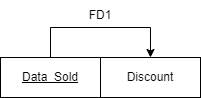

The diagram above was exported from draw.io. Its source (the exported page's mxGraphModel, read from the mxfile embedded in the PNG):
<mxGraphModel dx="921" dy="621" grid="0" gridSize="10" guides="1" tooltips="1" connect="1" arrows="1" fold="1" page="0" pageScale="1" pageWidth="827" pageHeight="1169" math="0" shadow="0">
  <root>
    <mxCell id="0" />
    <mxCell id="1" parent="0" />
    <mxCell id="Cuyk1La7Dy24Rh40zydv-3" style="edgeStyle=orthogonalEdgeStyle;rounded=0;orthogonalLoop=1;jettySize=auto;html=1;entryX=0.5;entryY=0;entryDx=0;entryDy=0;" edge="1" parent="1" source="Cuyk1La7Dy24Rh40zydv-1" target="Cuyk1La7Dy24Rh40zydv-2">
      <mxGeometry relative="1" as="geometry">
        <Array as="points">
          <mxPoint x="32" y="271" />
          <mxPoint x="132" y="271" />
        </Array>
      </mxGeometry>
    </mxCell>
    <mxCell id="Cuyk1La7Dy24Rh40zydv-1" value="&lt;u&gt;Data_Sold&lt;/u&gt;" style="whiteSpace=wrap;html=1;align=center;" vertex="1" parent="1">
      <mxGeometry x="-18" y="301" width="100" height="40" as="geometry" />
    </mxCell>
    <mxCell id="Cuyk1La7Dy24Rh40zydv-2" value="Discount" style="whiteSpace=wrap;html=1;align=center;" vertex="1" parent="1">
      <mxGeometry x="82" y="301" width="100" height="40" as="geometry" />
    </mxCell>
    <mxCell id="Cuyk1La7Dy24Rh40zydv-4" value="FD1" style="text;html=1;strokeColor=none;fillColor=none;align=center;verticalAlign=middle;whiteSpace=wrap;rounded=0;" vertex="1" parent="1">
      <mxGeometry x="52" y="244" width="60" height="30" as="geometry" />
    </mxCell>
  </root>
</mxGraphModel>